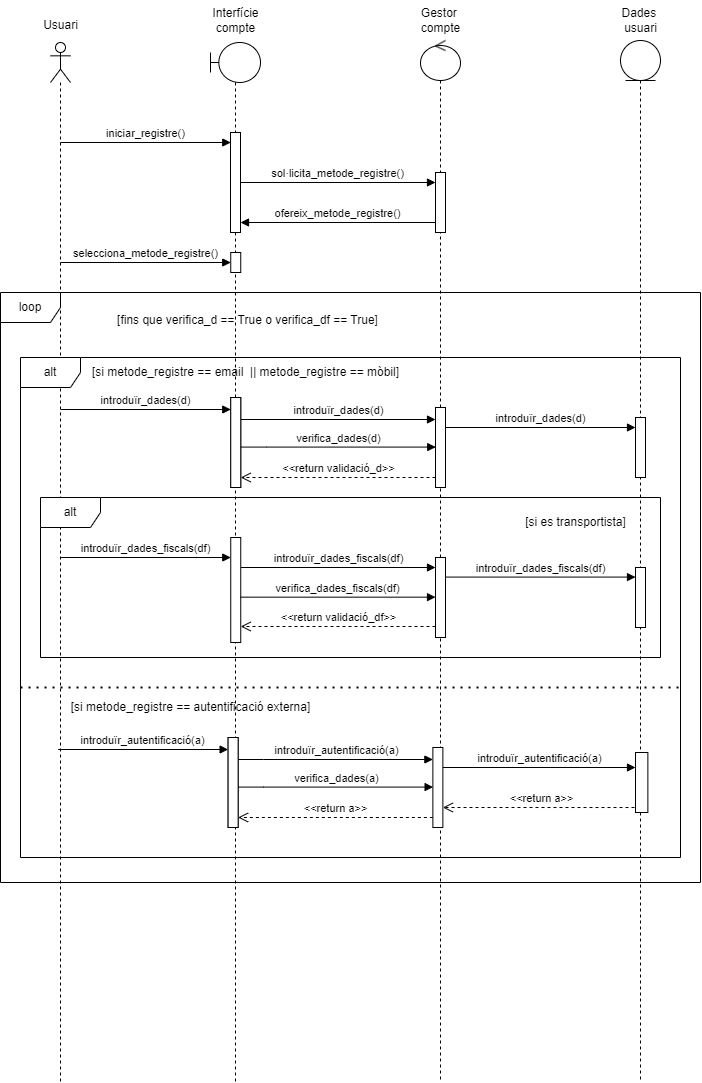

The diagram above was exported from draw.io. Its source (the exported page's mxGraphModel, read from the mxfile embedded in the PNG):
<mxGraphModel dx="564" dy="1678" grid="1" gridSize="10" guides="1" tooltips="1" connect="1" arrows="1" fold="1" page="1" pageScale="1" pageWidth="850" pageHeight="1100" background="none" math="0" shadow="0">
  <root>
    <mxCell id="0" />
    <mxCell id="1" parent="0" />
    <mxCell id="G9QWy_UaJNO9vhpsJ2bh-1" value="" style="shape=umlLifeline;perimeter=lifelinePerimeter;whiteSpace=wrap;html=1;container=1;dropTarget=0;collapsible=0;recursiveResize=0;outlineConnect=0;portConstraint=eastwest;newEdgeStyle={&quot;curved&quot;:0,&quot;rounded&quot;:0};participant=umlActor;" parent="1" vertex="1">
      <mxGeometry x="70" y="40" width="20" height="1040" as="geometry" />
    </mxCell>
    <mxCell id="G9QWy_UaJNO9vhpsJ2bh-4" value="" style="shape=umlLifeline;perimeter=lifelinePerimeter;whiteSpace=wrap;html=1;container=1;dropTarget=0;collapsible=0;recursiveResize=0;outlineConnect=0;portConstraint=eastwest;newEdgeStyle={&quot;curved&quot;:0,&quot;rounded&quot;:0};participant=umlBoundary;" parent="1" vertex="1">
      <mxGeometry x="230" y="40" width="50" height="1040" as="geometry" />
    </mxCell>
    <mxCell id="G9QWy_UaJNO9vhpsJ2bh-57" value="" style="html=1;points=[[0,0,0,0,5],[0,1,0,0,-5],[1,0,0,0,5],[1,1,0,0,-5]];perimeter=orthogonalPerimeter;outlineConnect=0;targetShapes=umlLifeline;portConstraint=eastwest;newEdgeStyle={&quot;curved&quot;:0,&quot;rounded&quot;:0};" parent="G9QWy_UaJNO9vhpsJ2bh-4" vertex="1">
      <mxGeometry x="20" y="90" width="10" height="100" as="geometry" />
    </mxCell>
    <mxCell id="G9QWy_UaJNO9vhpsJ2bh-68" value="" style="html=1;points=[[0,0,0,0,5],[0,1,0,0,-5],[1,0,0,0,5],[1,1,0,0,-5]];perimeter=orthogonalPerimeter;outlineConnect=0;targetShapes=umlLifeline;portConstraint=eastwest;newEdgeStyle={&quot;curved&quot;:0,&quot;rounded&quot;:0};" parent="G9QWy_UaJNO9vhpsJ2bh-4" vertex="1">
      <mxGeometry x="20.25" y="210" width="10" height="20" as="geometry" />
    </mxCell>
    <mxCell id="G9QWy_UaJNO9vhpsJ2bh-5" value="" style="shape=umlLifeline;perimeter=lifelinePerimeter;whiteSpace=wrap;html=1;container=1;dropTarget=0;collapsible=0;recursiveResize=0;outlineConnect=0;portConstraint=eastwest;newEdgeStyle={&quot;curved&quot;:0,&quot;rounded&quot;:0};participant=umlEntity;" parent="1" vertex="1">
      <mxGeometry x="640" y="38" width="40" height="1040" as="geometry" />
    </mxCell>
    <mxCell id="G9QWy_UaJNO9vhpsJ2bh-6" value="" style="shape=umlLifeline;perimeter=lifelinePerimeter;whiteSpace=wrap;html=1;container=1;dropTarget=0;collapsible=0;recursiveResize=0;outlineConnect=0;portConstraint=eastwest;newEdgeStyle={&quot;curved&quot;:0,&quot;rounded&quot;:0};participant=umlControl;" parent="1" vertex="1">
      <mxGeometry x="440" y="38" width="40" height="1040" as="geometry" />
    </mxCell>
    <mxCell id="G9QWy_UaJNO9vhpsJ2bh-59" value="" style="html=1;points=[[0,0,0,0,5],[0,1,0,0,-5],[1,0,0,0,5],[1,1,0,0,-5]];perimeter=orthogonalPerimeter;outlineConnect=0;targetShapes=umlLifeline;portConstraint=eastwest;newEdgeStyle={&quot;curved&quot;:0,&quot;rounded&quot;:0};" parent="G9QWy_UaJNO9vhpsJ2bh-6" vertex="1">
      <mxGeometry x="15" y="132" width="10" height="60" as="geometry" />
    </mxCell>
    <mxCell id="G9QWy_UaJNO9vhpsJ2bh-8" value="Usuari" style="text;html=1;align=center;verticalAlign=middle;resizable=0;points=[];autosize=1;strokeColor=none;fillColor=none;" parent="1" vertex="1">
      <mxGeometry x="50" y="8" width="60" height="30" as="geometry" />
    </mxCell>
    <mxCell id="G9QWy_UaJNO9vhpsJ2bh-9" value="Interfície&lt;div&gt;compte&lt;/div&gt;" style="text;html=1;align=center;verticalAlign=middle;resizable=0;points=[];autosize=1;strokeColor=none;fillColor=none;" parent="1" vertex="1">
      <mxGeometry x="220" y="-2" width="70" height="40" as="geometry" />
    </mxCell>
    <mxCell id="G9QWy_UaJNO9vhpsJ2bh-10" value="Gestor&amp;nbsp;&lt;div&gt;compte&lt;/div&gt;" style="text;html=1;align=center;verticalAlign=middle;resizable=0;points=[];autosize=1;strokeColor=none;fillColor=none;" parent="1" vertex="1">
      <mxGeometry x="430" y="-2" width="60" height="40" as="geometry" />
    </mxCell>
    <mxCell id="G9QWy_UaJNO9vhpsJ2bh-11" value="Dades&amp;nbsp;&lt;div&gt;usuari&lt;/div&gt;" style="text;html=1;align=center;verticalAlign=middle;resizable=0;points=[];autosize=1;strokeColor=none;fillColor=none;" parent="1" vertex="1">
      <mxGeometry x="630" y="-2" width="60" height="40" as="geometry" />
    </mxCell>
    <mxCell id="G9QWy_UaJNO9vhpsJ2bh-55" value="iniciar_registre()" style="html=1;verticalAlign=bottom;endArrow=block;curved=0;rounded=0;" parent="1" edge="1">
      <mxGeometry width="80" relative="1" as="geometry">
        <mxPoint x="80" y="140" as="sourcePoint" />
        <mxPoint x="250.25" y="140" as="targetPoint" />
      </mxGeometry>
    </mxCell>
    <mxCell id="G9QWy_UaJNO9vhpsJ2bh-58" value="sol·licita_metode_registre()" style="html=1;verticalAlign=bottom;endArrow=block;curved=0;rounded=0;exitX=1;exitY=1;exitDx=0;exitDy=-5;exitPerimeter=0;" parent="1" target="G9QWy_UaJNO9vhpsJ2bh-59" edge="1">
      <mxGeometry width="80" relative="1" as="geometry">
        <mxPoint x="260.2499999999999" y="180" as="sourcePoint" />
        <mxPoint x="450" y="180" as="targetPoint" />
      </mxGeometry>
    </mxCell>
    <mxCell id="G9QWy_UaJNO9vhpsJ2bh-62" value="ofereix_metode_registre()" style="html=1;verticalAlign=bottom;endArrow=block;curved=0;rounded=0;" parent="1" edge="1">
      <mxGeometry width="80" relative="1" as="geometry">
        <mxPoint x="454.5" y="220" as="sourcePoint" />
        <mxPoint x="260" y="220" as="targetPoint" />
      </mxGeometry>
    </mxCell>
    <mxCell id="G9QWy_UaJNO9vhpsJ2bh-67" value="selecciona_metode_registre()" style="html=1;verticalAlign=bottom;endArrow=block;curved=0;rounded=0;" parent="1" edge="1">
      <mxGeometry width="80" relative="1" as="geometry">
        <mxPoint x="80" y="260" as="sourcePoint" />
        <mxPoint x="250.25" y="260" as="targetPoint" />
      </mxGeometry>
    </mxCell>
    <mxCell id="G9QWy_UaJNO9vhpsJ2bh-69" value="alt" style="shape=umlFrame;whiteSpace=wrap;html=1;pointerEvents=0;" parent="1" vertex="1">
      <mxGeometry x="40" y="355" width="660" height="500" as="geometry" />
    </mxCell>
    <mxCell id="G9QWy_UaJNO9vhpsJ2bh-70" value="[si metode_registre == email&amp;nbsp; || metode_registre == mòbil]" style="text;html=1;align=center;verticalAlign=middle;resizable=0;points=[];autosize=1;strokeColor=none;fillColor=none;" parent="1" vertex="1">
      <mxGeometry x="100" y="355" width="330" height="30" as="geometry" />
    </mxCell>
    <mxCell id="G9QWy_UaJNO9vhpsJ2bh-72" value="introduïr_dades(d)" style="html=1;verticalAlign=bottom;endArrow=block;curved=0;rounded=0;" parent="1" edge="1">
      <mxGeometry width="80" relative="1" as="geometry">
        <mxPoint x="80.25" y="407" as="sourcePoint" />
        <mxPoint x="250.25" y="407" as="targetPoint" />
        <mxPoint as="offset" />
      </mxGeometry>
    </mxCell>
    <mxCell id="G9QWy_UaJNO9vhpsJ2bh-73" value="" style="html=1;points=[[0,0,0,0,5],[0,1,0,0,-5],[1,0,0,0,5],[1,1,0,0,-5]];perimeter=orthogonalPerimeter;outlineConnect=0;targetShapes=umlLifeline;portConstraint=eastwest;newEdgeStyle={&quot;curved&quot;:0,&quot;rounded&quot;:0};" parent="1" vertex="1">
      <mxGeometry x="250.25" y="395" width="10" height="90" as="geometry" />
    </mxCell>
    <mxCell id="G9QWy_UaJNO9vhpsJ2bh-74" value="" style="html=1;points=[[0,0,0,0,5],[0,1,0,0,-5],[1,0,0,0,5],[1,1,0,0,-5]];perimeter=orthogonalPerimeter;outlineConnect=0;targetShapes=umlLifeline;portConstraint=eastwest;newEdgeStyle={&quot;curved&quot;:0,&quot;rounded&quot;:0};" parent="1" vertex="1">
      <mxGeometry x="655" y="415" width="10" height="60" as="geometry" />
    </mxCell>
    <mxCell id="G9QWy_UaJNO9vhpsJ2bh-75" value="introduïr_dades(d)" style="html=1;verticalAlign=bottom;endArrow=block;curved=0;rounded=0;" parent="1" source="G9QWy_UaJNO9vhpsJ2bh-79" edge="1">
      <mxGeometry x="0.0057" width="80" relative="1" as="geometry">
        <mxPoint x="265" y="417" as="sourcePoint" />
        <mxPoint x="455" y="417" as="targetPoint" />
        <Array as="points">
          <mxPoint x="285.5" y="417" />
        </Array>
        <mxPoint as="offset" />
      </mxGeometry>
    </mxCell>
    <mxCell id="G9QWy_UaJNO9vhpsJ2bh-76" value="introduïr_dades(d)" style="html=1;verticalAlign=bottom;endArrow=block;curved=0;rounded=0;" parent="1" edge="1">
      <mxGeometry width="80" relative="1" as="geometry">
        <mxPoint x="465" y="425" as="sourcePoint" />
        <mxPoint x="655" y="425" as="targetPoint" />
      </mxGeometry>
    </mxCell>
    <mxCell id="G9QWy_UaJNO9vhpsJ2bh-78" value="&amp;lt;&amp;lt;return validació_d&amp;gt;&amp;gt;" style="html=1;verticalAlign=bottom;endArrow=open;dashed=1;endSize=8;curved=0;rounded=0;" parent="1" edge="1">
      <mxGeometry relative="1" as="geometry">
        <mxPoint x="455" y="475" as="sourcePoint" />
        <mxPoint x="260.25" y="475" as="targetPoint" />
      </mxGeometry>
    </mxCell>
    <mxCell id="G9QWy_UaJNO9vhpsJ2bh-79" value="" style="html=1;points=[[0,0,0,0,5],[0,1,0,0,-5],[1,0,0,0,5],[1,1,0,0,-5]];perimeter=orthogonalPerimeter;outlineConnect=0;targetShapes=umlLifeline;portConstraint=eastwest;newEdgeStyle={&quot;curved&quot;:0,&quot;rounded&quot;:0};" parent="1" vertex="1">
      <mxGeometry x="250.25" y="395" width="10" height="90" as="geometry" />
    </mxCell>
    <mxCell id="G9QWy_UaJNO9vhpsJ2bh-80" value="" style="html=1;points=[[0,0,0,0,5],[0,1,0,0,-5],[1,0,0,0,5],[1,1,0,0,-5]];perimeter=orthogonalPerimeter;outlineConnect=0;targetShapes=umlLifeline;portConstraint=eastwest;newEdgeStyle={&quot;curved&quot;:0,&quot;rounded&quot;:0};" parent="1" vertex="1">
      <mxGeometry x="455" y="405" width="10" height="80" as="geometry" />
    </mxCell>
    <mxCell id="G9QWy_UaJNO9vhpsJ2bh-81" value="verifica_dades(d)" style="html=1;verticalAlign=bottom;endArrow=block;curved=0;rounded=0;" parent="1" edge="1">
      <mxGeometry x="0.0035" width="80" relative="1" as="geometry">
        <mxPoint x="260.25" y="444.58" as="sourcePoint" />
        <mxPoint x="455.25" y="444.58" as="targetPoint" />
        <Array as="points">
          <mxPoint x="285.75" y="444.58" />
        </Array>
        <mxPoint as="offset" />
      </mxGeometry>
    </mxCell>
    <mxCell id="G9QWy_UaJNO9vhpsJ2bh-82" value="alt" style="shape=umlFrame;whiteSpace=wrap;html=1;pointerEvents=0;" parent="1" vertex="1">
      <mxGeometry x="60" y="495" width="620" height="160" as="geometry" />
    </mxCell>
    <mxCell id="G9QWy_UaJNO9vhpsJ2bh-83" value="[si es transportista]" style="text;html=1;align=center;verticalAlign=middle;resizable=0;points=[];autosize=1;strokeColor=none;fillColor=none;" parent="1" vertex="1">
      <mxGeometry x="535" y="505" width="120" height="30" as="geometry" />
    </mxCell>
    <mxCell id="G9QWy_UaJNO9vhpsJ2bh-84" value="introduïr_dades_fiscals(df)" style="html=1;verticalAlign=bottom;endArrow=block;curved=0;rounded=0;" parent="1" edge="1">
      <mxGeometry x="0.0017" width="80" relative="1" as="geometry">
        <mxPoint x="80.25" y="555" as="sourcePoint" />
        <mxPoint x="250.25" y="555" as="targetPoint" />
        <mxPoint as="offset" />
      </mxGeometry>
    </mxCell>
    <mxCell id="G9QWy_UaJNO9vhpsJ2bh-86" value="" style="html=1;points=[[0,0,0,0,5],[0,1,0,0,-5],[1,0,0,0,5],[1,1,0,0,-5]];perimeter=orthogonalPerimeter;outlineConnect=0;targetShapes=umlLifeline;portConstraint=eastwest;newEdgeStyle={&quot;curved&quot;:0,&quot;rounded&quot;:0};" parent="1" vertex="1">
      <mxGeometry x="655" y="565" width="10" height="60" as="geometry" />
    </mxCell>
    <mxCell id="G9QWy_UaJNO9vhpsJ2bh-87" value="introduïr_dades_fiscals(df)" style="html=1;verticalAlign=bottom;endArrow=block;curved=0;rounded=0;" parent="1" edge="1">
      <mxGeometry x="0.0035" width="80" relative="1" as="geometry">
        <mxPoint x="260.2500000000002" y="565" as="sourcePoint" />
        <mxPoint x="455" y="565" as="targetPoint" />
        <Array as="points">
          <mxPoint x="285.5" y="565" />
        </Array>
        <mxPoint as="offset" />
      </mxGeometry>
    </mxCell>
    <mxCell id="G9QWy_UaJNO9vhpsJ2bh-88" value="introduïr_dades_fiscals(df)" style="html=1;verticalAlign=bottom;endArrow=block;curved=0;rounded=0;" parent="1" edge="1">
      <mxGeometry x="0.0018" width="80" relative="1" as="geometry">
        <mxPoint x="465" y="574.5799999999999" as="sourcePoint" />
        <mxPoint x="655" y="574.5799999999999" as="targetPoint" />
        <mxPoint as="offset" />
      </mxGeometry>
    </mxCell>
    <mxCell id="G9QWy_UaJNO9vhpsJ2bh-90" value="&amp;lt;&amp;lt;return validació_df&amp;gt;&amp;gt;" style="html=1;verticalAlign=bottom;endArrow=open;dashed=1;endSize=8;curved=0;rounded=0;" parent="1" edge="1">
      <mxGeometry relative="1" as="geometry">
        <mxPoint x="455" y="624" as="sourcePoint" />
        <mxPoint x="260.25" y="624" as="targetPoint" />
      </mxGeometry>
    </mxCell>
    <mxCell id="G9QWy_UaJNO9vhpsJ2bh-91" value="" style="html=1;points=[[0,0,0,0,5],[0,1,0,0,-5],[1,0,0,0,5],[1,1,0,0,-5]];perimeter=orthogonalPerimeter;outlineConnect=0;targetShapes=umlLifeline;portConstraint=eastwest;newEdgeStyle={&quot;curved&quot;:0,&quot;rounded&quot;:0};" parent="1" vertex="1">
      <mxGeometry x="250.25" y="535" width="10" height="105" as="geometry" />
    </mxCell>
    <mxCell id="G9QWy_UaJNO9vhpsJ2bh-92" value="" style="html=1;points=[[0,0,0,0,5],[0,1,0,0,-5],[1,0,0,0,5],[1,1,0,0,-5]];perimeter=orthogonalPerimeter;outlineConnect=0;targetShapes=umlLifeline;portConstraint=eastwest;newEdgeStyle={&quot;curved&quot;:0,&quot;rounded&quot;:0};" parent="1" vertex="1">
      <mxGeometry x="455" y="555" width="10" height="80" as="geometry" />
    </mxCell>
    <mxCell id="G9QWy_UaJNO9vhpsJ2bh-96" value="verifica_dades_fiscals(df)" style="html=1;verticalAlign=bottom;endArrow=block;curved=0;rounded=0;" parent="1" edge="1">
      <mxGeometry width="80" relative="1" as="geometry">
        <mxPoint x="260" y="594.66" as="sourcePoint" />
        <mxPoint x="455" y="594.66" as="targetPoint" />
        <Array as="points">
          <mxPoint x="285.5" y="594.66" />
        </Array>
        <mxPoint as="offset" />
      </mxGeometry>
    </mxCell>
    <mxCell id="G9QWy_UaJNO9vhpsJ2bh-97" value="" style="endArrow=none;dashed=1;html=1;dashPattern=1 3;strokeWidth=2;rounded=0;exitX=0;exitY=0.639;exitDx=0;exitDy=0;exitPerimeter=0;" parent="1" edge="1">
      <mxGeometry width="50" height="50" relative="1" as="geometry">
        <mxPoint x="40" y="685" as="sourcePoint" />
        <mxPoint x="700" y="685" as="targetPoint" />
      </mxGeometry>
    </mxCell>
    <mxCell id="G9QWy_UaJNO9vhpsJ2bh-98" value="[si metode_registre == autentificació externa]" style="text;html=1;align=center;verticalAlign=middle;resizable=0;points=[];autosize=1;strokeColor=none;fillColor=none;" parent="1" vertex="1">
      <mxGeometry x="80" y="690" width="260" height="30" as="geometry" />
    </mxCell>
    <mxCell id="G9QWy_UaJNO9vhpsJ2bh-100" value="introduïr_autentificació(a)" style="html=1;verticalAlign=bottom;endArrow=block;curved=0;rounded=0;" parent="1" edge="1">
      <mxGeometry width="80" relative="1" as="geometry">
        <mxPoint x="77.62" y="747" as="sourcePoint" />
        <mxPoint x="247.61999999999998" y="747" as="targetPoint" />
        <mxPoint as="offset" />
      </mxGeometry>
    </mxCell>
    <mxCell id="G9QWy_UaJNO9vhpsJ2bh-101" value="" style="html=1;points=[[0,0,0,0,5],[0,1,0,0,-5],[1,0,0,0,5],[1,1,0,0,-5]];perimeter=orthogonalPerimeter;outlineConnect=0;targetShapes=umlLifeline;portConstraint=eastwest;newEdgeStyle={&quot;curved&quot;:0,&quot;rounded&quot;:0};" parent="1" vertex="1">
      <mxGeometry x="247.61999999999998" y="735" width="10" height="90" as="geometry" />
    </mxCell>
    <mxCell id="G9QWy_UaJNO9vhpsJ2bh-103" value="introduïr_autentificació(a)" style="html=1;verticalAlign=bottom;endArrow=block;curved=0;rounded=0;" parent="1" source="G9QWy_UaJNO9vhpsJ2bh-107" edge="1">
      <mxGeometry x="0.0035" width="80" relative="1" as="geometry">
        <mxPoint x="262.37" y="757" as="sourcePoint" />
        <mxPoint x="452.37" y="757" as="targetPoint" />
        <Array as="points">
          <mxPoint x="282.87" y="757" />
        </Array>
        <mxPoint as="offset" />
      </mxGeometry>
    </mxCell>
    <mxCell id="G9QWy_UaJNO9vhpsJ2bh-104" value="introduïr_autentificació(a)" style="html=1;verticalAlign=bottom;endArrow=block;curved=0;rounded=0;" parent="1" target="G9QWy_UaJNO9vhpsJ2bh-110" edge="1">
      <mxGeometry width="80" relative="1" as="geometry">
        <mxPoint x="462.37" y="765" as="sourcePoint" />
        <mxPoint x="652.37" y="765" as="targetPoint" />
      </mxGeometry>
    </mxCell>
    <mxCell id="G9QWy_UaJNO9vhpsJ2bh-105" value="&amp;lt;&amp;lt;return a&amp;gt;&amp;gt;" style="html=1;verticalAlign=bottom;endArrow=open;dashed=1;endSize=8;curved=0;rounded=0;exitX=0.404;exitY=0.917;exitDx=0;exitDy=0;exitPerimeter=0;" parent="1" source="G9QWy_UaJNO9vhpsJ2bh-110" edge="1">
      <mxGeometry relative="1" as="geometry">
        <mxPoint x="832.37" y="805" as="sourcePoint" />
        <mxPoint x="462.37" y="805" as="targetPoint" />
      </mxGeometry>
    </mxCell>
    <mxCell id="G9QWy_UaJNO9vhpsJ2bh-106" value="&amp;lt;&amp;lt;return a&amp;gt;&amp;gt;" style="html=1;verticalAlign=bottom;endArrow=open;dashed=1;endSize=8;curved=0;rounded=0;" parent="1" edge="1">
      <mxGeometry relative="1" as="geometry">
        <mxPoint x="452.37" y="815" as="sourcePoint" />
        <mxPoint x="257.62" y="815" as="targetPoint" />
      </mxGeometry>
    </mxCell>
    <mxCell id="G9QWy_UaJNO9vhpsJ2bh-107" value="" style="html=1;points=[[0,0,0,0,5],[0,1,0,0,-5],[1,0,0,0,5],[1,1,0,0,-5]];perimeter=orthogonalPerimeter;outlineConnect=0;targetShapes=umlLifeline;portConstraint=eastwest;newEdgeStyle={&quot;curved&quot;:0,&quot;rounded&quot;:0};" parent="1" vertex="1">
      <mxGeometry x="247.61999999999998" y="735" width="10" height="90" as="geometry" />
    </mxCell>
    <mxCell id="G9QWy_UaJNO9vhpsJ2bh-108" value="" style="html=1;points=[[0,0,0,0,5],[0,1,0,0,-5],[1,0,0,0,5],[1,1,0,0,-5]];perimeter=orthogonalPerimeter;outlineConnect=0;targetShapes=umlLifeline;portConstraint=eastwest;newEdgeStyle={&quot;curved&quot;:0,&quot;rounded&quot;:0};" parent="1" vertex="1">
      <mxGeometry x="452.37" y="745" width="10" height="80" as="geometry" />
    </mxCell>
    <mxCell id="G9QWy_UaJNO9vhpsJ2bh-109" value="verifica_dades(a)" style="html=1;verticalAlign=bottom;endArrow=block;curved=0;rounded=0;" parent="1" edge="1">
      <mxGeometry x="0.0035" width="80" relative="1" as="geometry">
        <mxPoint x="257.62" y="784.5799999999999" as="sourcePoint" />
        <mxPoint x="452.62" y="784.5799999999999" as="targetPoint" />
        <Array as="points">
          <mxPoint x="283.12" y="784.5799999999999" />
        </Array>
        <mxPoint as="offset" />
      </mxGeometry>
    </mxCell>
    <mxCell id="G9QWy_UaJNO9vhpsJ2bh-111" value="loop" style="shape=umlFrame;whiteSpace=wrap;html=1;pointerEvents=0;" parent="1" vertex="1">
      <mxGeometry x="20" y="290" width="700" height="590" as="geometry" />
    </mxCell>
    <mxCell id="G9QWy_UaJNO9vhpsJ2bh-112" value="[fins que verifica_d == True o verifica_df == True]" style="text;html=1;align=center;verticalAlign=middle;resizable=0;points=[];autosize=1;strokeColor=none;fillColor=none;" parent="1" vertex="1">
      <mxGeometry x="127.37" y="303" width="280" height="30" as="geometry" />
    </mxCell>
    <mxCell id="G9QWy_UaJNO9vhpsJ2bh-110" value="" style="html=1;points=[[0,0,0,0,5],[0,1,0,0,-5],[1,0,0,0,5],[1,1,0,0,-5]];perimeter=orthogonalPerimeter;outlineConnect=0;targetShapes=umlLifeline;portConstraint=eastwest;newEdgeStyle={&quot;curved&quot;:0,&quot;rounded&quot;:0};" parent="1" vertex="1">
      <mxGeometry x="655" y="750" width="12.37" height="60" as="geometry" />
    </mxCell>
  </root>
</mxGraphModel>